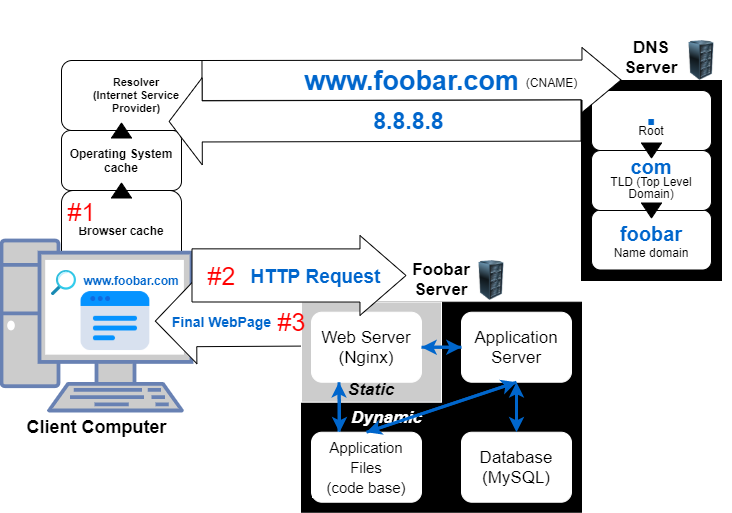

The diagram above was exported from draw.io. Its source (the exported page's mxGraphModel, read from the mxfile embedded in the PNG):
<mxGraphModel dx="1182" dy="732" grid="1" gridSize="10" guides="1" tooltips="1" connect="1" arrows="1" fold="1" page="1" pageScale="1.5" pageWidth="1169" pageHeight="826" background="none" math="0" shadow="0">
  <root>
    <mxCell id="0" style=";html=1;" />
    <mxCell id="1" style=";html=1;" parent="0" />
    <mxCell id="0zAFXURmXVb904DJo_Uf-10" value="Browser cache" style="rounded=1;whiteSpace=wrap;html=1;align=center;fontStyle=1" parent="1" vertex="1">
      <mxGeometry x="640" y="190" width="120" height="80" as="geometry" />
    </mxCell>
    <mxCell id="0zAFXURmXVb904DJo_Uf-7" value="&lt;font color=&quot;#000000&quot; size=&quot;1&quot;&gt;&lt;b style=&quot;font-size: 18px&quot;&gt;Client Computer&lt;/b&gt;&lt;/font&gt;" style="fontColor=#0066CC;verticalAlign=top;verticalLabelPosition=bottom;labelPosition=center;align=center;html=1;outlineConnect=0;fillColor=#CCCCCC;strokeColor=#6881B3;gradientColor=none;gradientDirection=north;strokeWidth=2;shape=mxgraph.networks.pc;" parent="1" vertex="1">
      <mxGeometry x="580" y="240" width="190" height="170" as="geometry" />
    </mxCell>
    <mxCell id="Y7h937Eo803nhPGd7H1X-1" value="" style="shape=flexArrow;endArrow=classic;html=1;width=51.66666666666667;endSize=13.441666666666666;endWidth=33;fillColor=#ffffff;entryX=1;entryY=0.5;entryDx=0;entryDy=0;exitX=-0.148;exitY=0.942;exitDx=0;exitDy=0;exitPerimeter=0;" parent="1" edge="1">
      <mxGeometry width="50" height="50" relative="1" as="geometry">
        <mxPoint x="939.1499999999996" y="319.4232000000001" as="sourcePoint" />
        <mxPoint x="733.31" y="320.5749999999999" as="targetPoint" />
        <Array as="points" />
      </mxGeometry>
    </mxCell>
    <mxCell id="Y7h937Eo803nhPGd7H1X-2" value="&lt;b style=&quot;font-size: 14px;&quot;&gt;&lt;font style=&quot;font-size: 14px;&quot;&gt;Final WebPage&lt;/font&gt;&lt;/b&gt;" style="edgeLabel;html=1;align=right;verticalAlign=middle;resizable=0;points=[];rotation=0;fontColor=#0066CC;labelBorderColor=none;fontSize=14;" parent="Y7h937Eo803nhPGd7H1X-1" vertex="1" connectable="0">
      <mxGeometry x="0.2154" y="-5" relative="1" as="geometry">
        <mxPoint x="35.7" y="4.879999999999988" as="offset" />
      </mxGeometry>
    </mxCell>
    <mxCell id="0zAFXURmXVb904DJo_Uf-39" value="Foobar&lt;br&gt;Server" style="rounded=0;whiteSpace=wrap;html=1;align=center;labelPosition=center;verticalLabelPosition=top;verticalAlign=bottom;fontStyle=1;fontSize=17;labelBackgroundColor=#ffffff;fillColor=#000000;strokeWidth=1;perimeterSpacing=0;rotation=0;glass=0;shadow=0;sketch=0;" parent="1" vertex="1">
      <mxGeometry x="880" y="301.72" width="280" height="210" as="geometry" />
    </mxCell>
    <mxCell id="0zAFXURmXVb904DJo_Uf-61" value="&lt;span&gt;Static&lt;br&gt;&lt;/span&gt;" style="rounded=0;whiteSpace=wrap;html=1;labelBackgroundColor=#CCCCCC;strokeColor=#FFFFFF;fontSize=17;align=center;fillColor=#CCCCCC;labelPosition=center;verticalLabelPosition=middle;verticalAlign=bottom;fontStyle=3" parent="1" vertex="1">
      <mxGeometry x="880" y="301.72" width="140" height="100" as="geometry" />
    </mxCell>
    <mxCell id="0zAFXURmXVb904DJo_Uf-1" value="" style="image;html=1;image=img/lib/clip_art/computers/Server_Rack_128x128.png" parent="1" vertex="1">
      <mxGeometry x="1250" y="40" width="60" height="40" as="geometry" />
    </mxCell>
    <mxCell id="0zAFXURmXVb904DJo_Uf-8" value="" style="aspect=fixed;html=1;points=[];align=center;image;fontSize=12;image=img/lib/azure2/general/Search.svg;" parent="1" vertex="1">
      <mxGeometry x="630" y="270" width="24.62" height="25" as="geometry" />
    </mxCell>
    <mxCell id="0zAFXURmXVb904DJo_Uf-9" value="&lt;font color=&quot;#0066cc&quot;&gt;&lt;b&gt;www.foobar.com&lt;/b&gt;&lt;/font&gt;" style="text;html=1;strokeColor=none;fillColor=none;align=center;verticalAlign=middle;whiteSpace=wrap;rounded=0;" parent="1" vertex="1">
      <mxGeometry x="660" y="270" width="100" height="20" as="geometry" />
    </mxCell>
    <mxCell id="0zAFXURmXVb904DJo_Uf-11" value="Operating System&lt;br&gt;cache" style="rounded=1;whiteSpace=wrap;html=1;align=center;fontStyle=1" parent="1" vertex="1">
      <mxGeometry x="640" y="130" width="120" height="60" as="geometry" />
    </mxCell>
    <mxCell id="0zAFXURmXVb904DJo_Uf-12" value="Resolver&lt;br style=&quot;font-size: 11px&quot;&gt;(Internet Service&lt;br&gt;Provider)" style="rounded=1;whiteSpace=wrap;html=1;fontSize=11;align=center;fontStyle=1" parent="1" vertex="1">
      <mxGeometry x="640" y="60" width="150" height="70" as="geometry" />
    </mxCell>
    <mxCell id="0zAFXURmXVb904DJo_Uf-14" value="" style="triangle;whiteSpace=wrap;html=1;rotation=-90;fillColor=#000000;" parent="1" vertex="1">
      <mxGeometry x="692.5" y="180" width="15" height="20" as="geometry" />
    </mxCell>
    <mxCell id="0zAFXURmXVb904DJo_Uf-15" value="" style="triangle;whiteSpace=wrap;html=1;rotation=-90;fillColor=#000000;" parent="1" vertex="1">
      <mxGeometry x="692.5" y="120" width="15" height="20" as="geometry" />
    </mxCell>
    <mxCell id="0zAFXURmXVb904DJo_Uf-35" value="DNS&lt;br style=&quot;font-size: 17px;&quot;&gt;Server" style="rounded=0;whiteSpace=wrap;html=1;align=center;labelPosition=center;verticalLabelPosition=top;verticalAlign=bottom;fontStyle=1;fontSize=17;labelBackgroundColor=#ffffff;fillColor=#000000;" parent="1" vertex="1">
      <mxGeometry x="1160" y="80" width="140" height="200" as="geometry" />
    </mxCell>
    <mxCell id="0zAFXURmXVb904DJo_Uf-17" value="&lt;font color=&quot;#0066cc&quot; size=&quot;1&quot;&gt;&lt;b style=&quot;font-size: 20px&quot;&gt;foobar&lt;/b&gt;&lt;/font&gt;&lt;br&gt;Name domain" style="rounded=1;whiteSpace=wrap;html=1;" parent="1" vertex="1">
      <mxGeometry x="1170" y="209.5" width="120" height="60" as="geometry" />
    </mxCell>
    <mxCell id="0zAFXURmXVb904DJo_Uf-18" value="&lt;p style=&quot;line-height: 100%&quot;&gt;&lt;font style=&quot;font-size: 20px&quot; color=&quot;#0066cc&quot;&gt;&lt;b&gt;com&lt;br&gt;&lt;/b&gt;&lt;/font&gt;TLD (Top Level Domain)&lt;/p&gt;" style="rounded=1;whiteSpace=wrap;html=1;" parent="1" vertex="1">
      <mxGeometry x="1170" y="150" width="120" height="60" as="geometry" />
    </mxCell>
    <mxCell id="0zAFXURmXVb904DJo_Uf-19" value="&lt;p style=&quot;line-height: 90%&quot;&gt;&lt;b style=&quot;font-size: 40px&quot;&gt;&lt;font color=&quot;#0066cc&quot;&gt;&lt;font style=&quot;font-size: 40px&quot;&gt;.&lt;/font&gt;&lt;br&gt;&lt;/font&gt;&lt;/b&gt;Root&lt;/p&gt;" style="rounded=1;whiteSpace=wrap;html=1;align=center;" parent="1" vertex="1">
      <mxGeometry x="1170" y="90" width="120" height="60" as="geometry" />
    </mxCell>
    <mxCell id="0zAFXURmXVb904DJo_Uf-21" value="" style="triangle;whiteSpace=wrap;html=1;rotation=90;fillColor=#000000;" parent="1" vertex="1">
      <mxGeometry x="1222.5" y="200" width="15" height="20" as="geometry" />
    </mxCell>
    <mxCell id="0zAFXURmXVb904DJo_Uf-22" value="" style="triangle;whiteSpace=wrap;html=1;rotation=90;fillColor=#000000;" parent="1" vertex="1">
      <mxGeometry x="1222.5" y="140" width="15" height="20" as="geometry" />
    </mxCell>
    <mxCell id="0zAFXURmXVb904DJo_Uf-26" value="&#10;&#10;&lt;b style=&quot;font-family: helvetica; font-style: normal; letter-spacing: normal; text-align: center; text-indent: 0px; text-transform: none; word-spacing: 0px; color: rgb(0, 102, 204); font-size: 27px;&quot;&gt;www.foobar.com&lt;/b&gt;&#10;&#10;" style="shape=flexArrow;endArrow=classic;html=1;width=40;endSize=12.67;endWidth=24;fillColor=#ffffff;labelBackgroundColor=none;fontSize=27;" parent="1" edge="1">
      <mxGeometry width="50" height="50" relative="1" as="geometry">
        <mxPoint x="780" y="80" as="sourcePoint" />
        <mxPoint x="1200" y="79.5" as="targetPoint" />
        <Array as="points" />
      </mxGeometry>
    </mxCell>
    <mxCell id="mm75cSNkvQGTv-GERowQ-9" value="#1" style="edgeLabel;html=1;align=center;verticalAlign=middle;resizable=0;points=[];fontSize=25;fontColor=#FF0000;" parent="0zAFXURmXVb904DJo_Uf-26" vertex="1" connectable="0">
      <mxGeometry x="-0.7698" y="1" relative="1" as="geometry">
        <mxPoint x="-168.26999999999998" y="131.06" as="offset" />
      </mxGeometry>
    </mxCell>
    <mxCell id="mm75cSNkvQGTv-GERowQ-15" value="&lt;font color=&quot;#000000&quot; style=&quot;font-size: 12px&quot;&gt;(CNAME)&lt;/font&gt;" style="edgeLabel;html=1;align=center;verticalAlign=middle;resizable=0;points=[];fontSize=25;fontColor=#FF0000;" parent="0zAFXURmXVb904DJo_Uf-26" vertex="1" connectable="0">
      <mxGeometry x="0.6538" y="3" relative="1" as="geometry">
        <mxPoint x="2.58" as="offset" />
      </mxGeometry>
    </mxCell>
    <mxCell id="0zAFXURmXVb904DJo_Uf-46" value="&lt;span&gt;Application Server&lt;br&gt;&lt;/span&gt;" style="rounded=1;whiteSpace=wrap;html=1;labelBackgroundColor=#FFFFFF;strokeColor=#FFFFFF;fontSize=17;align=center;fillColor=#FFFFFF;" parent="1" vertex="1">
      <mxGeometry x="1040" y="311.72" width="110" height="70" as="geometry" />
    </mxCell>
    <mxCell id="0zAFXURmXVb904DJo_Uf-47" value="&lt;span&gt;Database&lt;br&gt;(MySQL)&lt;br&gt;&lt;/span&gt;" style="rounded=1;whiteSpace=wrap;html=1;labelBackgroundColor=#FFFFFF;strokeColor=#FFFFFF;fontSize=17;align=center;fillColor=#FFFFFF;" parent="1" vertex="1">
      <mxGeometry x="1040" y="431.72" width="110" height="70" as="geometry" />
    </mxCell>
    <mxCell id="0zAFXURmXVb904DJo_Uf-42" value="&lt;span&gt;Web Server&lt;br&gt;(Nginx)&lt;br&gt;&lt;/span&gt;" style="rounded=1;whiteSpace=wrap;html=1;labelBackgroundColor=#FFFFFF;strokeColor=#FFFFFF;fontSize=17;align=center;fillColor=#FFFFFF;" parent="1" vertex="1">
      <mxGeometry x="890" y="311.72" width="110" height="70" as="geometry" />
    </mxCell>
    <mxCell id="0zAFXURmXVb904DJo_Uf-60" value="" style="edgeStyle=orthogonalEdgeStyle;rounded=1;orthogonalLoop=1;jettySize=auto;html=1;strokeColor=#0066CC;strokeWidth=3;fillColor=#0066CC;fontSize=17;entryX=0.25;entryY=1;entryDx=0;entryDy=0;exitX=0.25;exitY=0;exitDx=0;exitDy=0;" parent="1" source="0zAFXURmXVb904DJo_Uf-48" target="0zAFXURmXVb904DJo_Uf-42" edge="1">
      <mxGeometry relative="1" as="geometry" />
    </mxCell>
    <mxCell id="0zAFXURmXVb904DJo_Uf-48" value="&lt;span style=&quot;font-size: 15px&quot;&gt;Application Files&lt;br&gt;(code base)&lt;br&gt;&lt;/span&gt;" style="rounded=1;whiteSpace=wrap;html=1;labelBackgroundColor=#FFFFFF;strokeColor=#FFFFFF;fontSize=17;align=center;fillColor=#FFFFFF;" parent="1" vertex="1">
      <mxGeometry x="890" y="431.72" width="110" height="70" as="geometry" />
    </mxCell>
    <mxCell id="0zAFXURmXVb904DJo_Uf-56" value="" style="endArrow=classic;html=1;fillColor=#0066CC;fontSize=17;entryX=0;entryY=0.5;entryDx=0;entryDy=0;exitX=1;exitY=0.5;exitDx=0;exitDy=0;strokeColor=#0066CC;strokeWidth=3;" parent="1" source="0zAFXURmXVb904DJo_Uf-42" target="0zAFXURmXVb904DJo_Uf-46" edge="1">
      <mxGeometry width="50" height="50" relative="1" as="geometry">
        <mxPoint x="990" y="536.72" as="sourcePoint" />
        <mxPoint x="1040" y="486.72" as="targetPoint" />
      </mxGeometry>
    </mxCell>
    <mxCell id="0zAFXURmXVb904DJo_Uf-58" value="" style="endArrow=classic;startArrow=classic;html=1;strokeColor=#0066CC;strokeWidth=3;fillColor=#0066CC;fontSize=17;entryX=0.5;entryY=1;entryDx=0;entryDy=0;exitX=0.5;exitY=0;exitDx=0;exitDy=0;" parent="1" source="0zAFXURmXVb904DJo_Uf-47" target="0zAFXURmXVb904DJo_Uf-46" edge="1">
      <mxGeometry width="50" height="50" relative="1" as="geometry">
        <mxPoint x="990" y="536.72" as="sourcePoint" />
        <mxPoint x="1040" y="486.72" as="targetPoint" />
      </mxGeometry>
    </mxCell>
    <mxCell id="0zAFXURmXVb904DJo_Uf-59" value="" style="endArrow=classic;html=1;strokeColor=#0066CC;strokeWidth=3;fillColor=#0066CC;fontSize=17;exitX=0.5;exitY=1;exitDx=0;exitDy=0;entryX=0.5;entryY=0;entryDx=0;entryDy=0;" parent="1" source="0zAFXURmXVb904DJo_Uf-46" target="0zAFXURmXVb904DJo_Uf-48" edge="1">
      <mxGeometry width="50" height="50" relative="1" as="geometry">
        <mxPoint x="990" y="536.72" as="sourcePoint" />
        <mxPoint x="1040" y="486.72" as="targetPoint" />
      </mxGeometry>
    </mxCell>
    <mxCell id="0zAFXURmXVb904DJo_Uf-62" value="Dynamic" style="text;html=1;align=center;verticalAlign=middle;resizable=0;points=[];autosize=1;fontSize=17;fontColor=#FFFFFF;fontStyle=3" parent="1" vertex="1">
      <mxGeometry x="920" y="401.72" width="90" height="30" as="geometry" />
    </mxCell>
    <mxCell id="0zAFXURmXVb904DJo_Uf-63" value="" style="image;html=1;image=img/lib/clip_art/computers/Server_Rack_128x128.png" parent="1" vertex="1">
      <mxGeometry x="1040" y="260" width="60" height="40" as="geometry" />
    </mxCell>
    <mxCell id="0zAFXURmXVb904DJo_Uf-67" value="" style="shape=image;html=1;verticalAlign=top;verticalLabelPosition=bottom;labelBackgroundColor=#ffffff;imageAspect=0;aspect=fixed;image=https://cdn4.iconfinder.com/data/icons/internet-security-flat-2/32/Internet_Security_Browser_webpage_website_web_page-128.png;rounded=0;shadow=1;glass=0;sketch=0;strokeColor=#000000;strokeWidth=1;fillColor=#CCCCCC;fontSize=17;fontColor=#FFFFFF;align=center;" parent="1" vertex="1">
      <mxGeometry x="654.6199999999999" y="281.31" width="78.69" height="78.69" as="geometry" />
    </mxCell>
    <mxCell id="0zAFXURmXVb904DJo_Uf-30" value="8.8.8.8" style="shape=flexArrow;endArrow=classic;html=1;width=41.142857142857146;endSize=10.702857142857143;endWidth=45.06122448979592;fillColor=#ffffff;fontSize=23;fontColor=#0066CC;fontStyle=1;entryX=0.714;entryY=0.871;entryDx=0;entryDy=0;entryPerimeter=0;" parent="1" target="0zAFXURmXVb904DJo_Uf-12" edge="1">
      <mxGeometry x="-0.1625" y="1" width="50" height="50" relative="1" as="geometry">
        <mxPoint x="1160" y="120" as="sourcePoint" />
        <mxPoint x="810" y="120" as="targetPoint" />
        <Array as="points" />
        <mxPoint as="offset" />
      </mxGeometry>
    </mxCell>
    <mxCell id="mm75cSNkvQGTv-GERowQ-10" value="#2" style="edgeLabel;html=1;align=center;verticalAlign=middle;resizable=0;points=[];fontSize=25;fontColor=#FF0000;" parent="0zAFXURmXVb904DJo_Uf-30" vertex="1" connectable="0">
      <mxGeometry x="0.5904" y="2" relative="1" as="geometry">
        <mxPoint x="-41.73000000000002" y="147.23000000000002" as="offset" />
      </mxGeometry>
    </mxCell>
    <mxCell id="mm75cSNkvQGTv-GERowQ-17" value="" style="endArrow=classic;html=1;fillColor=#0066CC;fontSize=17;strokeColor=#0066CC;strokeWidth=3;exitX=0;exitY=0.5;exitDx=0;exitDy=0;entryX=1;entryY=0.5;entryDx=0;entryDy=0;" parent="1" source="0zAFXURmXVb904DJo_Uf-46" target="0zAFXURmXVb904DJo_Uf-42" edge="1">
      <mxGeometry width="50" height="50" relative="1" as="geometry">
        <mxPoint x="1040" y="351.72" as="sourcePoint" />
        <mxPoint x="1000" y="351.72" as="targetPoint" />
      </mxGeometry>
    </mxCell>
    <mxCell id="mm75cSNkvQGTv-GERowQ-19" value="" style="endArrow=classic;html=1;strokeColor=#0066CC;strokeWidth=3;fillColor=#0066CC;fontSize=17;exitX=0.5;exitY=0;exitDx=0;exitDy=0;entryX=0.5;entryY=1;entryDx=0;entryDy=0;" parent="1" source="0zAFXURmXVb904DJo_Uf-48" target="0zAFXURmXVb904DJo_Uf-46" edge="1">
      <mxGeometry width="50" height="50" relative="1" as="geometry">
        <mxPoint x="1105" y="391.72" as="sourcePoint" />
        <mxPoint x="955" y="441.72" as="targetPoint" />
      </mxGeometry>
    </mxCell>
    <mxCell id="mm75cSNkvQGTv-GERowQ-20" value="" style="edgeStyle=orthogonalEdgeStyle;rounded=1;orthogonalLoop=1;jettySize=auto;html=1;strokeColor=#0066CC;strokeWidth=3;fillColor=#0066CC;fontSize=17;exitX=0.25;exitY=1;exitDx=0;exitDy=0;" parent="1" source="0zAFXURmXVb904DJo_Uf-42" edge="1">
      <mxGeometry relative="1" as="geometry">
        <mxPoint x="927.5" y="441.72" as="sourcePoint" />
        <mxPoint x="918" y="431.72" as="targetPoint" />
        <Array as="points">
          <mxPoint x="917" y="401.72" />
          <mxPoint x="918" y="401.72" />
          <mxPoint x="918" y="431.72" />
        </Array>
      </mxGeometry>
    </mxCell>
    <mxCell id="Y7h937Eo803nhPGd7H1X-10" value="#3" style="edgeLabel;html=1;align=center;verticalAlign=middle;resizable=0;points=[];fontSize=25;fontColor=#FF0000;labelBackgroundColor=none;" parent="1" vertex="1" connectable="0">
      <mxGeometry x="869.9997422518109" y="320.001190188357" as="geometry" />
    </mxCell>
    <mxCell id="Y7h937Eo803nhPGd7H1X-4" value="" style="shape=flexArrow;endArrow=classic;html=1;width=53.142857142857146;endSize=15.008333333333335;endWidth=25.71428571428571;fillColor=#ffffff;fontSize=23;fontColor=#0066CC;fontStyle=1;entryX=0.5;entryY=0.75;entryDx=0;entryDy=0;exitX=1;exitY=0.176;exitDx=0;exitDy=0;exitPerimeter=0;entryPerimeter=0;" parent="1" edge="1">
      <mxGeometry x="-0.1029" y="1" width="50" height="50" relative="1" as="geometry">
        <mxPoint x="770" y="274.9200000000001" as="sourcePoint" />
        <mxPoint x="985" y="275" as="targetPoint" />
        <Array as="points" />
        <mxPoint as="offset" />
      </mxGeometry>
    </mxCell>
    <mxCell id="Y7h937Eo803nhPGd7H1X-6" value="&lt;font color=&quot;#0066cc&quot; style=&quot;font-size: 19px;&quot;&gt;HTTP Request&lt;/font&gt;" style="edgeLabel;html=1;align=center;verticalAlign=middle;resizable=0;points=[];fontSize=19;fontColor=#FF0000;rotation=0;fontStyle=1" parent="Y7h937Eo803nhPGd7H1X-4" vertex="1" connectable="0">
      <mxGeometry x="0.1051" relative="1" as="geometry">
        <mxPoint x="4.5" y="0.040000000000000036" as="offset" />
      </mxGeometry>
    </mxCell>
    <mxCell id="Y7h937Eo803nhPGd7H1X-11" value="#2" style="edgeLabel;html=1;align=center;verticalAlign=middle;resizable=0;points=[];fontSize=25;fontColor=#FF0000;labelBackgroundColor=none;" parent="1" vertex="1" connectable="0">
      <mxGeometry x="799.9997422518109" y="274.001190188357" as="geometry">
        <mxPoint as="offset" />
      </mxGeometry>
    </mxCell>
  </root>
</mxGraphModel>